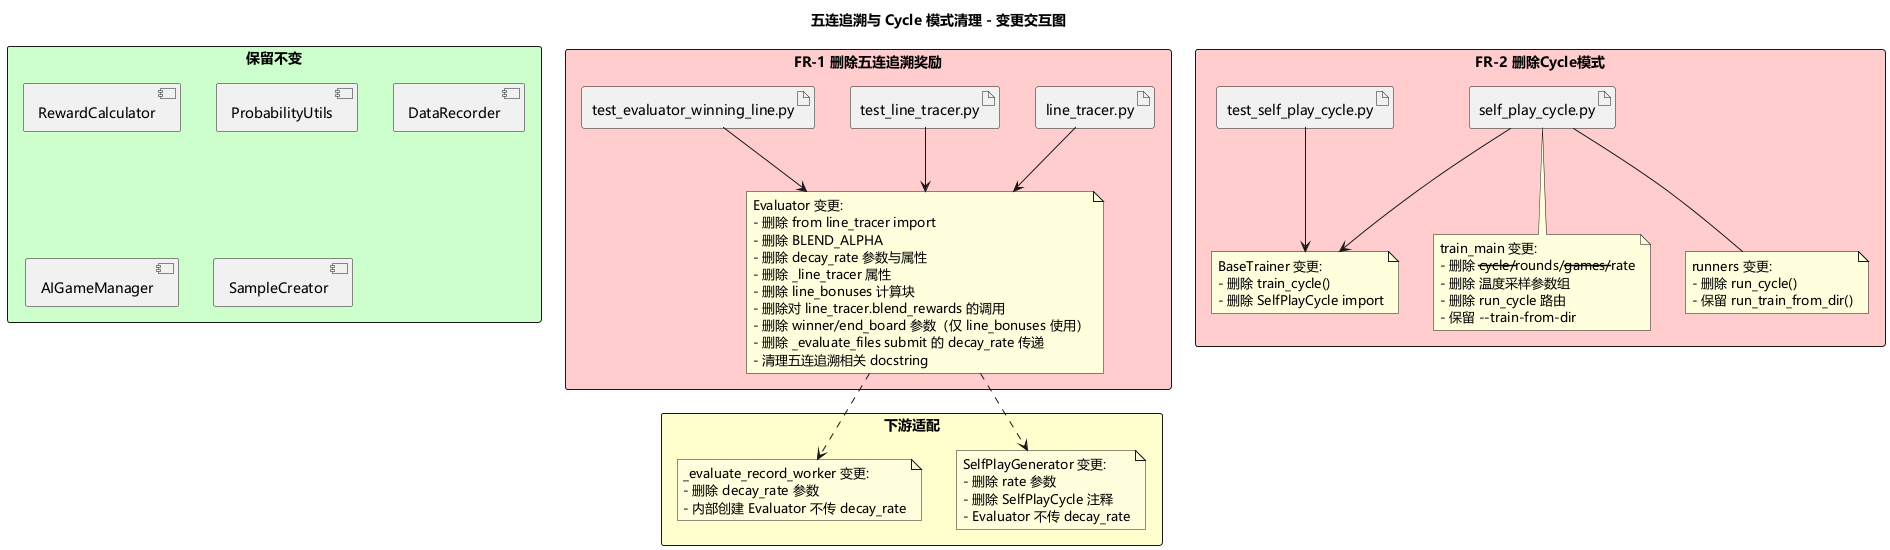

The diagram above was rendered by PlantUML. Its source (embedded in the PNG):
@startuml cleanup_flow
title 五连追溯与 Cycle 模式清理 - 变更交互图

skinparam defaultFontName Microsoft YaHei,SimHei,SimSun,sans-serif
skinparam backgroundColor white
skinparam shadowing false

rectangle "FR-1 删除五连追溯奖励" #FFCCCC {
    artifact "line_tracer.py" as LT_FILE
    artifact "test_line_tracer.py" as LT_TEST  
    artifact "test_evaluator_winning_line.py" as WL_TEST
    
    note as EVAL_NOTE
        Evaluator 变更:
        - 删除 from line_tracer import
        - 删除 BLEND_ALPHA
        - 删除 decay_rate 参数与属性
        - 删除 _line_tracer 属性
        - 删除 line_bonuses 计算块
        - 删除对 line_tracer.blend_rewards 的调用
        - 删除 winner/end_board 参数（仅 line_bonuses 使用）
        - 删除 _evaluate_files submit 的 decay_rate 传递
        - 清理五连追溯相关 docstring
    end note
    
    LT_FILE --> EVAL_NOTE
    LT_TEST --> EVAL_NOTE
    WL_TEST --> EVAL_NOTE
}

rectangle "FR-2 删除Cycle模式" #FFCCCC {
    artifact "self_play_cycle.py" as CY_FILE
    artifact "test_self_play_cycle.py" as CY_TEST
    
    note as BT_NOTE
        BaseTrainer 变更:
        - 删除 train_cycle()
        - 删除 SelfPlayCycle import
    end note
    
    note as TM_NOTE
        train_main 变更:
        - 删除 --cycle/--rounds/--games/--rate
        - 删除 温度采样参数组
        - 删除 run_cycle 路由
        - 保留 --train-from-dir
    end note
    
    note as RUN_NOTE
        runners 变更:
        - 删除 run_cycle()
        - 保留 run_train_from_dir()
    end note
    
    CY_FILE --> BT_NOTE
    CY_FILE --> TM_NOTE
    CY_FILE --> RUN_NOTE
    CY_TEST --> BT_NOTE
}

rectangle "下游适配" #FFFFCC {
    note as SPG_NOTE
        SelfPlayGenerator 变更:
        - 删除 rate 参数
        - 删除 SelfPlayCycle 注释
        - Evaluator 不传 decay_rate
    end note

    note as WORKER_NOTE
        _evaluate_record_worker 变更:
        - 删除 decay_rate 参数
        - 内部创建 Evaluator 不传 decay_rate
    end note
}

EVAL_NOTE ..> SPG_NOTE
EVAL_NOTE ..> WORKER_NOTE

rectangle "保留不变" #CCFFCC {
    component "RewardCalculator" as RC
    component "ProbabilityUtils" as PU
    component "DataRecorder" as DR
    component "AIGameManager" as AGM
    component "SampleCreator" as SC
}

@enduml